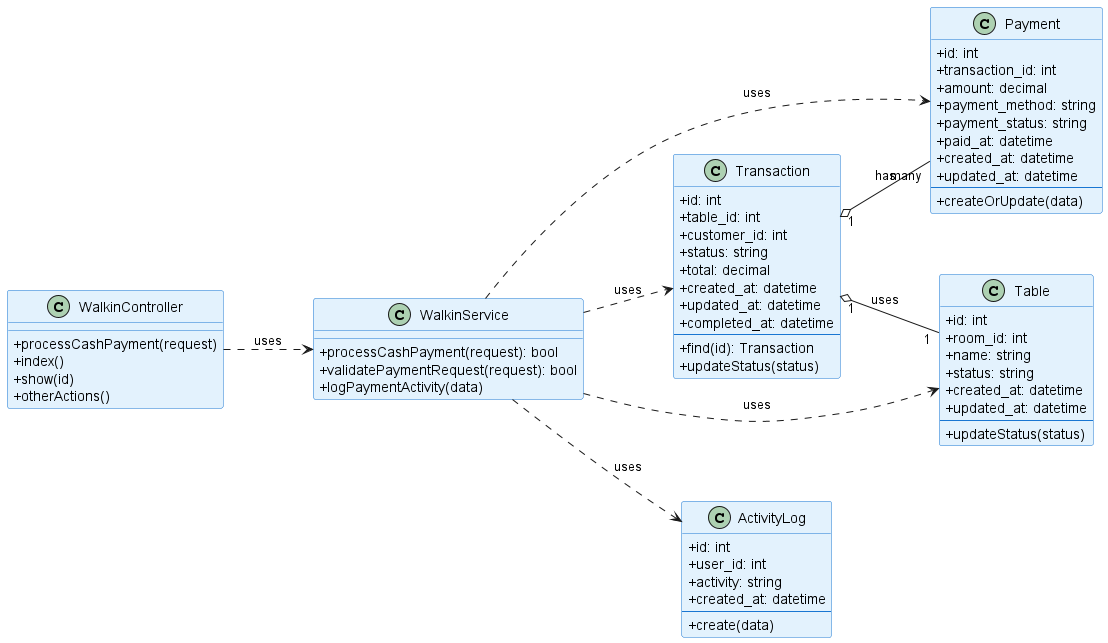

The diagram above was rendered by PlantUML. Its source (embedded in the PNG):
@startuml Class Diagram - Walk-In Payment (Cash)

left to right direction

' Styling
skinparam classAttributeIconSize 0
skinparam class {
    BackgroundColor #E3F2FD
    BorderColor #1976D2
}

' === WalkinController ===
class WalkinController {
    +processCashPayment(request)
    +index()
    +show(id)
    +otherActions()
}

' === WalkinService ===
class WalkinService {
    +processCashPayment(request): bool
    +validatePaymentRequest(request): bool
    +logPaymentActivity(data)
}

' === Transaction ===
class Transaction {
    +id: int
    +table_id: int
    +customer_id: int
    +status: string
    +total: decimal
    +created_at: datetime
    +updated_at: datetime
    +completed_at: datetime
    --
    +find(id): Transaction
    +updateStatus(status)
}

' === Payment ===
class Payment {
    +id: int
    +transaction_id: int
    +amount: decimal
    +payment_method: string
    +payment_status: string
    +paid_at: datetime
    +created_at: datetime
    +updated_at: datetime
    --
    +createOrUpdate(data)
}

' === Table ===
class Table {
    +id: int
    +room_id: int
    +name: string
    +status: string
    +created_at: datetime
    +updated_at: datetime
    --
    +updateStatus(status)
}

' === ActivityLog ===
class ActivityLog {
    +id: int
    +user_id: int
    +activity: string
    +created_at: datetime
    --
    +create(data)
}

' === Relasi ===
WalkinController ..> WalkinService : uses
WalkinService ..> Transaction : uses
WalkinService ..> Payment : uses
WalkinService ..> Table : uses
WalkinService ..> ActivityLog : uses
Transaction "1" o-- "many" Payment : has
Transaction "1" o-- "1" Table : uses

@enduml